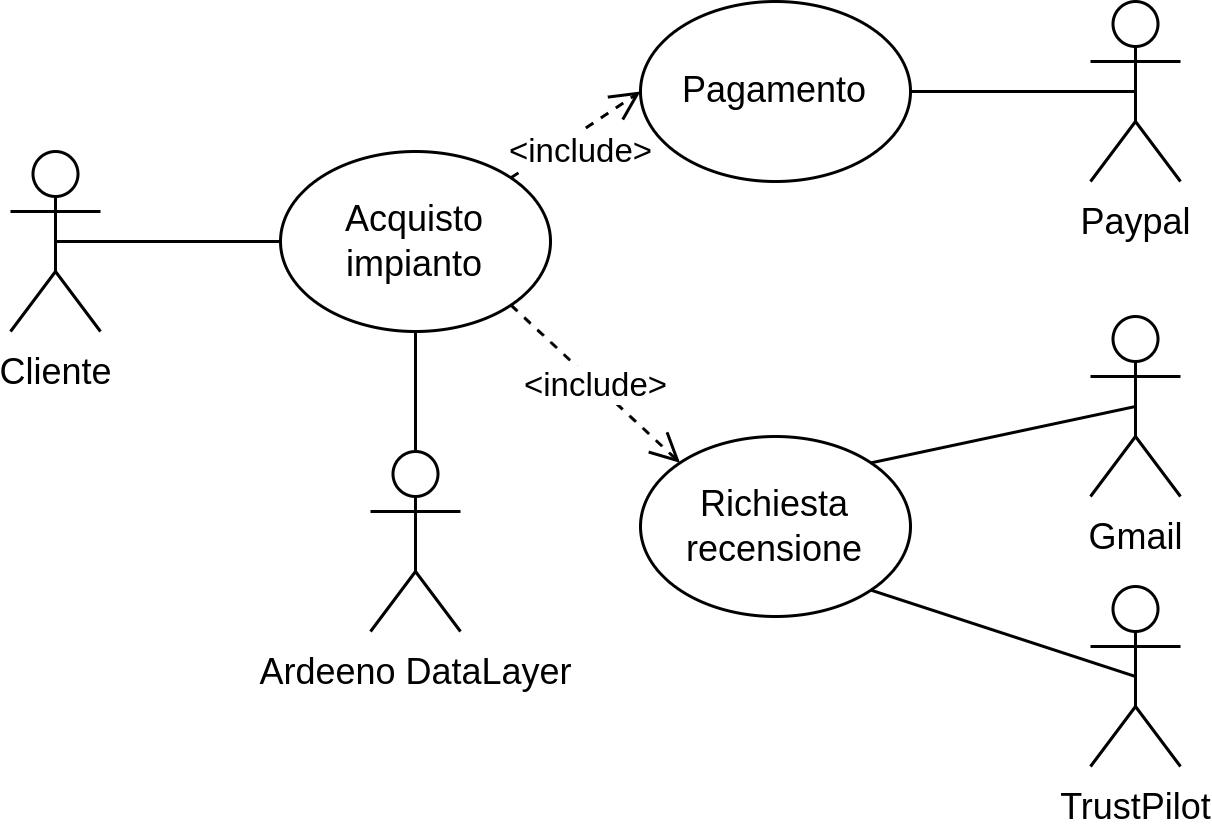

The diagram above was exported from draw.io. Its source (the exported page's mxGraphModel, read from the mxfile embedded in the PNG):
<mxGraphModel dx="1038" dy="662" grid="1" gridSize="10" guides="1" tooltips="1" connect="1" arrows="1" fold="1" page="1" pageScale="1" pageWidth="1169" pageHeight="827" math="0" shadow="0">
  <root>
    <mxCell id="0" />
    <mxCell id="1" parent="0" />
    <mxCell id="2" value="Cliente" style="shape=umlActor;verticalLabelPosition=bottom;verticalAlign=top;html=1;outlineConnect=0;perimeterSpacing=14;" vertex="1" parent="1">
      <mxGeometry x="260" y="80" width="30" height="60" as="geometry" />
    </mxCell>
    <mxCell id="3" style="rounded=0;orthogonalLoop=1;jettySize=auto;html=1;exitX=0;exitY=0.5;exitDx=0;exitDy=0;endArrow=none;endFill=0;entryX=0.5;entryY=0.5;entryDx=0;entryDy=0;entryPerimeter=0;" edge="1" source="4" target="2" parent="1">
      <mxGeometry relative="1" as="geometry">
        <mxPoint x="160" y="120" as="targetPoint" />
      </mxGeometry>
    </mxCell>
    <mxCell id="4" value="Acquisto impianto" style="ellipse;whiteSpace=wrap;html=1;fillColor=#FFFFFF;gradientColor=none;strokeColor=#000000;strokeWidth=1;" vertex="1" parent="1">
      <mxGeometry x="350" y="80" width="90" height="60" as="geometry" />
    </mxCell>
    <mxCell id="5" value="Richiesta recensione" style="ellipse;whiteSpace=wrap;html=1;fillColor=#FFFFFF;strokeColor=#000000;" vertex="1" parent="1">
      <mxGeometry x="470" y="175" width="90" height="60" as="geometry" />
    </mxCell>
    <mxCell id="6" style="edgeStyle=none;rounded=0;orthogonalLoop=1;jettySize=auto;html=1;exitX=0.5;exitY=0;exitDx=0;exitDy=0;exitPerimeter=0;entryX=0.5;entryY=1;entryDx=0;entryDy=0;endArrow=none;endFill=0;endSize=10;" edge="1" source="7" target="4" parent="1">
      <mxGeometry relative="1" as="geometry">
        <mxPoint x="395" y="140" as="targetPoint" />
      </mxGeometry>
    </mxCell>
    <mxCell id="7" value="Ardeeno DataLayer" style="shape=umlActor;verticalLabelPosition=bottom;verticalAlign=top;html=1;outlineConnect=0;" vertex="1" parent="1">
      <mxGeometry x="380" y="180" width="30" height="60" as="geometry" />
    </mxCell>
    <mxCell id="8" style="edgeStyle=none;rounded=0;orthogonalLoop=1;jettySize=auto;html=1;exitX=0.5;exitY=0.5;exitDx=0;exitDy=0;exitPerimeter=0;entryX=1;entryY=0;entryDx=0;entryDy=0;endArrow=none;endFill=0;" edge="1" source="9" target="5" parent="1">
      <mxGeometry relative="1" as="geometry">
        <mxPoint x="710" y="160" as="targetPoint" />
      </mxGeometry>
    </mxCell>
    <mxCell id="9" value="Gmail" style="shape=umlActor;verticalLabelPosition=bottom;verticalAlign=top;html=1;outlineConnect=0;" vertex="1" parent="1">
      <mxGeometry x="620" y="135" width="30" height="60" as="geometry" />
    </mxCell>
    <mxCell id="10" style="edgeStyle=none;rounded=0;orthogonalLoop=1;jettySize=auto;html=1;exitX=0.5;exitY=0.5;exitDx=0;exitDy=0;exitPerimeter=0;entryX=1;entryY=1;entryDx=0;entryDy=0;endArrow=none;endFill=0;" edge="1" source="11" target="5" parent="1">
      <mxGeometry relative="1" as="geometry">
        <mxPoint x="710" y="260" as="targetPoint" />
      </mxGeometry>
    </mxCell>
    <mxCell id="11" value="TrustPilot" style="shape=umlActor;verticalLabelPosition=bottom;verticalAlign=top;html=1;outlineConnect=0;" vertex="1" parent="1">
      <mxGeometry x="620" y="225" width="30" height="60" as="geometry" />
    </mxCell>
    <mxCell id="12" style="rounded=0;orthogonalLoop=1;jettySize=auto;html=1;exitX=0.5;exitY=0.5;exitDx=0;exitDy=0;exitPerimeter=0;entryX=1;entryY=0.5;entryDx=0;entryDy=0;endArrow=none;endFill=0;endSize=10;" edge="1" source="13" target="14" parent="1">
      <mxGeometry relative="1" as="geometry" />
    </mxCell>
    <mxCell id="13" value="Paypal" style="shape=umlActor;verticalLabelPosition=bottom;verticalAlign=top;html=1;outlineConnect=0;" vertex="1" parent="1">
      <mxGeometry x="620" y="30" width="30" height="60" as="geometry" />
    </mxCell>
    <mxCell id="14" value="Pagamento" style="ellipse;whiteSpace=wrap;html=1;resizeWidth=0;" vertex="1" parent="1">
      <mxGeometry x="470" y="30" width="90" height="60" as="geometry" />
    </mxCell>
    <mxCell id="15" value="&amp;lt;include&amp;gt;" style="endArrow=open;endSize=8;endFill=0;html=1;rounded=0;dashed=1;exitX=1;exitY=0;exitDx=0;exitDy=0;entryX=0;entryY=0.5;entryDx=0;entryDy=0;startSize=0;" edge="1" source="4" target="14" parent="1">
      <mxGeometry x="-0.0689" y="-6" width="160" relative="1" as="geometry">
        <mxPoint x="600" y="180" as="sourcePoint" />
        <mxPoint x="490" y="280" as="targetPoint" />
        <Array as="points">
          <mxPoint x="440" y="80" />
        </Array>
        <mxPoint as="offset" />
      </mxGeometry>
    </mxCell>
    <mxCell id="16" value="&amp;lt;include&amp;gt;" style="endArrow=open;endSize=8;endFill=0;html=1;rounded=0;dashed=1;entryX=0;entryY=0;entryDx=0;entryDy=0;exitX=1;exitY=1;exitDx=0;exitDy=0;startSize=0;" edge="1" source="4" target="5" parent="1">
      <mxGeometry width="160" relative="1" as="geometry">
        <mxPoint x="586.8198051533946" y="201.21320343559637" as="sourcePoint" />
        <mxPoint x="610" y="270" as="targetPoint" />
      </mxGeometry>
    </mxCell>
  </root>
</mxGraphModel>